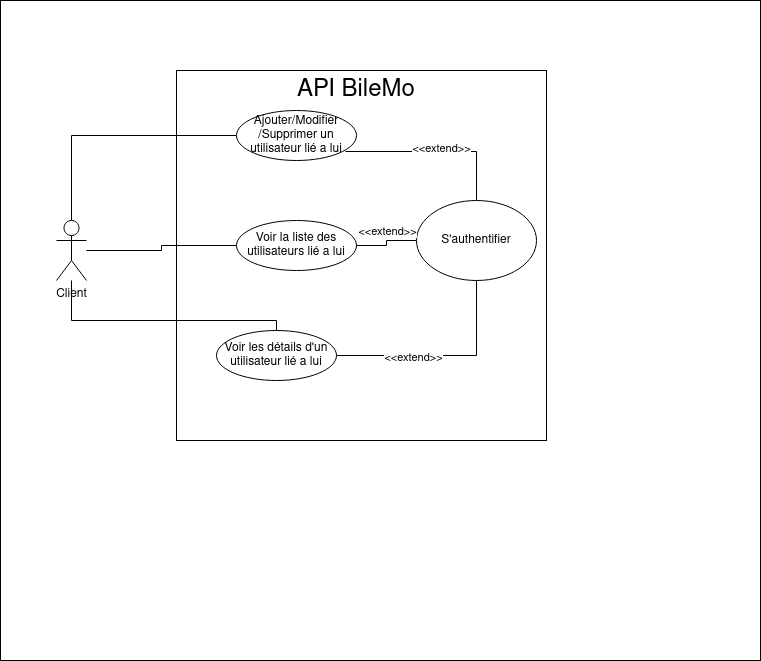

The diagram above was exported from draw.io. Its source (the exported page's mxGraphModel, read from the mxfile embedded in the PNG):
<mxGraphModel dx="1350" dy="682" grid="1" gridSize="10" guides="1" tooltips="1" connect="1" arrows="1" fold="1" page="1" pageScale="1" pageWidth="827" pageHeight="1169" math="0" shadow="0">
  <root>
    <mxCell id="0" />
    <mxCell id="1" parent="0" />
    <mxCell id="o7ip95Iev3ohbXn4H25S-1" value="" style="rounded=0;whiteSpace=wrap;html=1;" parent="1" vertex="1">
      <mxGeometry x="34" y="10" width="760" height="660" as="geometry" />
    </mxCell>
    <mxCell id="fgINj6MYmvL1_kbOA-BK-2" value="" style="rounded=0;whiteSpace=wrap;html=1;" parent="1" vertex="1">
      <mxGeometry x="210" y="80" width="370" height="370" as="geometry" />
    </mxCell>
    <mxCell id="fgINj6MYmvL1_kbOA-BK-9" style="edgeStyle=orthogonalEdgeStyle;rounded=0;orthogonalLoop=1;jettySize=auto;html=1;endArrow=none;endFill=0;" parent="1" source="fgINj6MYmvL1_kbOA-BK-1" target="fgINj6MYmvL1_kbOA-BK-4" edge="1">
      <mxGeometry relative="1" as="geometry" />
    </mxCell>
    <mxCell id="fgINj6MYmvL1_kbOA-BK-10" style="edgeStyle=orthogonalEdgeStyle;rounded=0;orthogonalLoop=1;jettySize=auto;html=1;endArrow=none;endFill=0;" parent="1" source="fgINj6MYmvL1_kbOA-BK-1" target="fgINj6MYmvL1_kbOA-BK-5" edge="1">
      <mxGeometry relative="1" as="geometry">
        <Array as="points">
          <mxPoint x="105" y="330" />
          <mxPoint x="310" y="330" />
        </Array>
      </mxGeometry>
    </mxCell>
    <mxCell id="fgINj6MYmvL1_kbOA-BK-11" style="edgeStyle=orthogonalEdgeStyle;rounded=0;orthogonalLoop=1;jettySize=auto;html=1;endArrow=none;endFill=0;" parent="1" source="fgINj6MYmvL1_kbOA-BK-1" target="fgINj6MYmvL1_kbOA-BK-7" edge="1">
      <mxGeometry relative="1" as="geometry">
        <Array as="points">
          <mxPoint x="105" y="145" />
        </Array>
      </mxGeometry>
    </mxCell>
    <mxCell id="fgINj6MYmvL1_kbOA-BK-1" value="Client" style="shape=umlActor;verticalLabelPosition=bottom;verticalAlign=top;html=1;outlineConnect=0;" parent="1" vertex="1">
      <mxGeometry x="90" y="230" width="30" height="60" as="geometry" />
    </mxCell>
    <mxCell id="fgINj6MYmvL1_kbOA-BK-4" value="Voir la liste des utilisateurs lié a lui" style="ellipse;whiteSpace=wrap;html=1;" parent="1" vertex="1">
      <mxGeometry x="270" y="230" width="120" height="50" as="geometry" />
    </mxCell>
    <mxCell id="fgINj6MYmvL1_kbOA-BK-5" value="Voir les détails d'un utilisateur lié a lui" style="ellipse;whiteSpace=wrap;html=1;" parent="1" vertex="1">
      <mxGeometry x="250" y="340" width="120" height="50" as="geometry" />
    </mxCell>
    <mxCell id="fgINj6MYmvL1_kbOA-BK-7" value="Ajouter/Modifier/Supprimer un utilisateur lié a lui" style="ellipse;whiteSpace=wrap;html=1;" parent="1" vertex="1">
      <mxGeometry x="270" y="120" width="120" height="50" as="geometry" />
    </mxCell>
    <mxCell id="fgINj6MYmvL1_kbOA-BK-12" style="edgeStyle=orthogonalEdgeStyle;rounded=0;orthogonalLoop=1;jettySize=auto;html=1;entryX=0.908;entryY=0.82;entryDx=0;entryDy=0;entryPerimeter=0;endArrow=none;endFill=0;" parent="1" source="fgINj6MYmvL1_kbOA-BK-8" target="fgINj6MYmvL1_kbOA-BK-7" edge="1">
      <mxGeometry relative="1" as="geometry">
        <Array as="points">
          <mxPoint x="510" y="161" />
        </Array>
      </mxGeometry>
    </mxCell>
    <mxCell id="fgINj6MYmvL1_kbOA-BK-15" value="&amp;lt;&amp;lt;extend&amp;gt;&amp;gt;" style="edgeLabel;html=1;align=center;verticalAlign=middle;resizable=0;points=[];" parent="fgINj6MYmvL1_kbOA-BK-12" vertex="1" connectable="0">
      <mxGeometry x="-0.4557" y="36" relative="1" as="geometry">
        <mxPoint x="-36" y="-40" as="offset" />
      </mxGeometry>
    </mxCell>
    <mxCell id="fgINj6MYmvL1_kbOA-BK-13" style="edgeStyle=orthogonalEdgeStyle;rounded=0;orthogonalLoop=1;jettySize=auto;html=1;endArrow=none;endFill=0;" parent="1" source="fgINj6MYmvL1_kbOA-BK-8" target="fgINj6MYmvL1_kbOA-BK-4" edge="1">
      <mxGeometry relative="1" as="geometry" />
    </mxCell>
    <mxCell id="fgINj6MYmvL1_kbOA-BK-14" style="edgeStyle=orthogonalEdgeStyle;rounded=0;orthogonalLoop=1;jettySize=auto;html=1;entryX=1;entryY=0.5;entryDx=0;entryDy=0;endArrow=none;endFill=0;" parent="1" source="fgINj6MYmvL1_kbOA-BK-8" target="fgINj6MYmvL1_kbOA-BK-5" edge="1">
      <mxGeometry relative="1" as="geometry">
        <Array as="points">
          <mxPoint x="510" y="365" />
        </Array>
      </mxGeometry>
    </mxCell>
    <mxCell id="fgINj6MYmvL1_kbOA-BK-8" value="S'authentifier" style="ellipse;whiteSpace=wrap;html=1;" parent="1" vertex="1">
      <mxGeometry x="450" y="210" width="120" height="80" as="geometry" />
    </mxCell>
    <mxCell id="fgINj6MYmvL1_kbOA-BK-16" value="&amp;lt;&amp;lt;extend&amp;gt;&amp;gt;" style="edgeLabel;html=1;align=center;verticalAlign=middle;resizable=0;points=[];" parent="1" vertex="1" connectable="0">
      <mxGeometry x="420" y="240" as="geometry" />
    </mxCell>
    <mxCell id="fgINj6MYmvL1_kbOA-BK-17" value="&amp;lt;&amp;lt;extend&amp;gt;&amp;gt;" style="edgeLabel;html=1;align=center;verticalAlign=middle;resizable=0;points=[];" parent="1" vertex="1" connectable="0">
      <mxGeometry x="470" y="220" as="geometry">
        <mxPoint x="-24" y="146" as="offset" />
      </mxGeometry>
    </mxCell>
    <mxCell id="o7ip95Iev3ohbXn4H25S-2" value="&lt;font style=&quot;font-size: 24px&quot;&gt;API BileMo&lt;/font&gt;" style="text;html=1;strokeColor=none;fillColor=none;align=center;verticalAlign=middle;whiteSpace=wrap;rounded=0;" parent="1" vertex="1">
      <mxGeometry x="200" y="90" width="380" height="20" as="geometry" />
    </mxCell>
  </root>
</mxGraphModel>